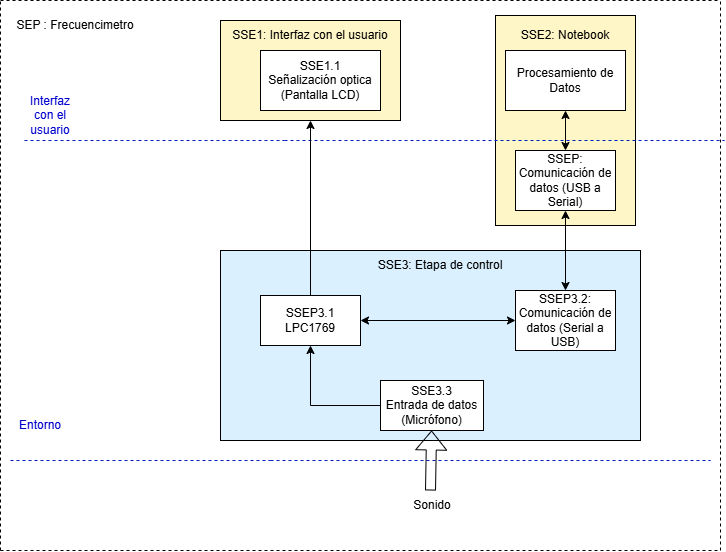

The diagram above was exported from draw.io. Its source (the exported page's mxGraphModel, read from the mxfile embedded in the PNG):
<mxGraphModel dx="1196" dy="481" grid="1" gridSize="10" guides="1" tooltips="1" connect="1" arrows="1" fold="1" page="1" pageScale="1" pageWidth="827" pageHeight="1169" math="0" shadow="0">
  <root>
    <mxCell id="0" />
    <mxCell id="1" parent="0" />
    <mxCell id="XEvta1Y7cjx83m83Juud-39" value="" style="rounded=0;whiteSpace=wrap;html=1;fillColor=#DAF0FF;" vertex="1" parent="1">
      <mxGeometry x="260" y="330" width="420" height="190" as="geometry" />
    </mxCell>
    <mxCell id="XEvta1Y7cjx83m83Juud-29" value="" style="rounded=0;whiteSpace=wrap;html=1;rotation=90;fillColor=#FFF6C7;" vertex="1" parent="1">
      <mxGeometry x="500" y="130" width="210" height="140" as="geometry" />
    </mxCell>
    <mxCell id="XEvta1Y7cjx83m83Juud-21" value="" style="rounded=0;whiteSpace=wrap;html=1;fillColor=#FFF6C7;" vertex="1" parent="1">
      <mxGeometry x="260" y="100" width="180" height="100" as="geometry" />
    </mxCell>
    <mxCell id="XEvta1Y7cjx83m83Juud-1" value="" style="endArrow=none;dashed=1;html=1;rounded=0;fillColor=#647687;strokeColor=light-dark(#000000, #a9b8c7);" edge="1" parent="1">
      <mxGeometry width="50" height="50" relative="1" as="geometry">
        <mxPoint x="40" y="80" as="sourcePoint" />
        <mxPoint x="760" y="80" as="targetPoint" />
      </mxGeometry>
    </mxCell>
    <mxCell id="XEvta1Y7cjx83m83Juud-2" value="" style="endArrow=none;dashed=1;html=1;rounded=0;" edge="1" parent="1">
      <mxGeometry width="50" height="50" relative="1" as="geometry">
        <mxPoint x="40" y="630" as="sourcePoint" />
        <mxPoint x="40" y="80" as="targetPoint" />
      </mxGeometry>
    </mxCell>
    <mxCell id="XEvta1Y7cjx83m83Juud-3" value="" style="endArrow=none;dashed=1;html=1;rounded=0;" edge="1" parent="1">
      <mxGeometry width="50" height="50" relative="1" as="geometry">
        <mxPoint x="760" y="630" as="sourcePoint" />
        <mxPoint x="760" y="80" as="targetPoint" />
      </mxGeometry>
    </mxCell>
    <mxCell id="XEvta1Y7cjx83m83Juud-4" value="" style="endArrow=none;dashed=1;html=1;rounded=0;" edge="1" parent="1">
      <mxGeometry width="50" height="50" relative="1" as="geometry">
        <mxPoint x="40" y="630" as="sourcePoint" />
        <mxPoint x="760" y="630" as="targetPoint" />
        <Array as="points">
          <mxPoint x="410" y="630" />
        </Array>
      </mxGeometry>
    </mxCell>
    <mxCell id="XEvta1Y7cjx83m83Juud-5" value="" style="endArrow=none;dashed=1;html=1;rounded=0;fillColor=#0050ef;strokeColor=#001DBC;" edge="1" parent="1">
      <mxGeometry width="50" height="50" relative="1" as="geometry">
        <mxPoint x="324" y="220" as="sourcePoint" />
        <mxPoint x="764" y="220" as="targetPoint" />
      </mxGeometry>
    </mxCell>
    <mxCell id="XEvta1Y7cjx83m83Juud-7" value="" style="endArrow=none;dashed=1;html=1;rounded=0;fillColor=#0050ef;strokeColor=#001DBC;" edge="1" parent="1">
      <mxGeometry width="50" height="50" relative="1" as="geometry">
        <mxPoint x="64" y="220" as="sourcePoint" />
        <mxPoint x="324" y="220" as="targetPoint" />
      </mxGeometry>
    </mxCell>
    <mxCell id="XEvta1Y7cjx83m83Juud-6" value="Interfaz con el usuario" style="text;html=1;whiteSpace=wrap;align=center;verticalAlign=middle;rounded=0;fontColor=#0000CC;" vertex="1" parent="1">
      <mxGeometry x="60" y="180" width="60" height="30" as="geometry" />
    </mxCell>
    <mxCell id="XEvta1Y7cjx83m83Juud-9" value="SEP : Frecuencimetro" style="text;html=1;whiteSpace=wrap;strokeColor=none;fillColor=none;align=center;verticalAlign=middle;rounded=0;" vertex="1" parent="1">
      <mxGeometry x="50" y="90" width="130" height="30" as="geometry" />
    </mxCell>
    <mxCell id="XEvta1Y7cjx83m83Juud-11" value="" style="endArrow=none;dashed=1;html=1;rounded=0;fillColor=#0050ef;strokeColor=#001DBC;" edge="1" parent="1">
      <mxGeometry width="50" height="50" relative="1" as="geometry">
        <mxPoint x="310" y="540" as="sourcePoint" />
        <mxPoint x="750" y="540" as="targetPoint" />
      </mxGeometry>
    </mxCell>
    <mxCell id="XEvta1Y7cjx83m83Juud-12" value="" style="endArrow=none;dashed=1;html=1;rounded=0;fillColor=#0050ef;strokeColor=#001DBC;" edge="1" parent="1">
      <mxGeometry width="50" height="50" relative="1" as="geometry">
        <mxPoint x="50" y="540" as="sourcePoint" />
        <mxPoint x="310" y="540" as="targetPoint" />
      </mxGeometry>
    </mxCell>
    <mxCell id="XEvta1Y7cjx83m83Juud-13" value="Entorno" style="text;html=1;whiteSpace=wrap;align=center;verticalAlign=middle;rounded=0;fontColor=#0000CC;" vertex="1" parent="1">
      <mxGeometry x="50" y="490" width="60" height="30" as="geometry" />
    </mxCell>
    <mxCell id="XEvta1Y7cjx83m83Juud-37" style="edgeStyle=orthogonalEdgeStyle;rounded=0;orthogonalLoop=1;jettySize=auto;html=1;entryX=0.5;entryY=1;entryDx=0;entryDy=0;" edge="1" parent="1" source="XEvta1Y7cjx83m83Juud-14" target="XEvta1Y7cjx83m83Juud-21">
      <mxGeometry relative="1" as="geometry" />
    </mxCell>
    <mxCell id="XEvta1Y7cjx83m83Juud-14" value="SSEP3.1&lt;div&gt;LPC1769&lt;/div&gt;" style="rounded=0;whiteSpace=wrap;html=1;" vertex="1" parent="1">
      <mxGeometry x="300" y="375" width="100" height="50" as="geometry" />
    </mxCell>
    <mxCell id="XEvta1Y7cjx83m83Juud-15" value="SSEP3.2:&lt;div&gt;Comunicación de datos (Serial a USB)&lt;/div&gt;" style="rounded=0;whiteSpace=wrap;html=1;" vertex="1" parent="1">
      <mxGeometry x="555" y="370" width="100" height="60" as="geometry" />
    </mxCell>
    <mxCell id="XEvta1Y7cjx83m83Juud-16" value="SSEP:&lt;div&gt;Comunicación de datos (USB a Serial)&lt;/div&gt;" style="rounded=0;whiteSpace=wrap;html=1;" vertex="1" parent="1">
      <mxGeometry x="555" y="230" width="100" height="60" as="geometry" />
    </mxCell>
    <mxCell id="XEvta1Y7cjx83m83Juud-45" style="edgeStyle=orthogonalEdgeStyle;rounded=0;orthogonalLoop=1;jettySize=auto;html=1;entryX=0.5;entryY=1;entryDx=0;entryDy=0;" edge="1" parent="1" source="XEvta1Y7cjx83m83Juud-17" target="XEvta1Y7cjx83m83Juud-14">
      <mxGeometry relative="1" as="geometry" />
    </mxCell>
    <mxCell id="XEvta1Y7cjx83m83Juud-17" value="&lt;div&gt;SSE3.3&lt;/div&gt;Entrada de datos&lt;div&gt;(Micrófono)&lt;/div&gt;" style="rounded=0;whiteSpace=wrap;html=1;" vertex="1" parent="1">
      <mxGeometry x="420" y="460" width="103" height="50" as="geometry" />
    </mxCell>
    <mxCell id="XEvta1Y7cjx83m83Juud-18" value="&lt;div&gt;SSE1.1&lt;/div&gt;Señalización optica&lt;div&gt;(Pantalla LCD)&lt;/div&gt;" style="rounded=0;whiteSpace=wrap;html=1;" vertex="1" parent="1">
      <mxGeometry x="300" y="130" width="120" height="60" as="geometry" />
    </mxCell>
    <mxCell id="XEvta1Y7cjx83m83Juud-22" value="SSE1: Interfaz con el usuario" style="text;html=1;whiteSpace=wrap;strokeColor=none;fillColor=none;align=center;verticalAlign=middle;rounded=0;" vertex="1" parent="1">
      <mxGeometry x="270" y="100" width="160" height="30" as="geometry" />
    </mxCell>
    <mxCell id="XEvta1Y7cjx83m83Juud-24" value="Procesamiento de Datos" style="rounded=0;whiteSpace=wrap;html=1;" vertex="1" parent="1">
      <mxGeometry x="545" y="130" width="120" height="60" as="geometry" />
    </mxCell>
    <mxCell id="XEvta1Y7cjx83m83Juud-30" value="SSE2: Notebook" style="text;html=1;whiteSpace=wrap;strokeColor=none;fillColor=none;align=center;verticalAlign=middle;rounded=0;" vertex="1" parent="1">
      <mxGeometry x="555" y="100" width="100" height="30" as="geometry" />
    </mxCell>
    <mxCell id="XEvta1Y7cjx83m83Juud-33" value="" style="endArrow=classic;startArrow=classic;html=1;rounded=0;entryX=0.5;entryY=1;entryDx=0;entryDy=0;exitX=0.5;exitY=0;exitDx=0;exitDy=0;" edge="1" parent="1" source="XEvta1Y7cjx83m83Juud-16" target="XEvta1Y7cjx83m83Juud-24">
      <mxGeometry width="50" height="50" relative="1" as="geometry">
        <mxPoint x="670" y="237" as="sourcePoint" />
        <mxPoint x="430" y="300" as="targetPoint" />
      </mxGeometry>
    </mxCell>
    <mxCell id="XEvta1Y7cjx83m83Juud-34" value="" style="endArrow=classic;startArrow=classic;html=1;rounded=0;entryX=0.5;entryY=1;entryDx=0;entryDy=0;exitX=0.5;exitY=0;exitDx=0;exitDy=0;" edge="1" parent="1" source="XEvta1Y7cjx83m83Juud-15" target="XEvta1Y7cjx83m83Juud-16">
      <mxGeometry width="50" height="50" relative="1" as="geometry">
        <mxPoint x="380" y="350" as="sourcePoint" />
        <mxPoint x="430" y="300" as="targetPoint" />
      </mxGeometry>
    </mxCell>
    <mxCell id="XEvta1Y7cjx83m83Juud-40" value="SSE3: Etapa de control" style="text;html=1;whiteSpace=wrap;strokeColor=none;fillColor=none;align=center;verticalAlign=middle;rounded=0;" vertex="1" parent="1">
      <mxGeometry x="405" y="330" width="150" height="30" as="geometry" />
    </mxCell>
    <mxCell id="XEvta1Y7cjx83m83Juud-46" value="" style="shape=flexArrow;endArrow=classic;html=1;rounded=0;" edge="1" parent="1">
      <mxGeometry width="50" height="50" relative="1" as="geometry">
        <mxPoint x="470" y="570" as="sourcePoint" />
        <mxPoint x="471.07" y="510" as="targetPoint" />
      </mxGeometry>
    </mxCell>
    <mxCell id="XEvta1Y7cjx83m83Juud-47" value="Sonido" style="text;html=1;whiteSpace=wrap;strokeColor=none;fillColor=none;align=center;verticalAlign=middle;rounded=0;" vertex="1" parent="1">
      <mxGeometry x="441.5" y="570" width="60" height="30" as="geometry" />
    </mxCell>
    <mxCell id="XEvta1Y7cjx83m83Juud-52" value="" style="endArrow=classic;startArrow=classic;html=1;rounded=0;exitX=1;exitY=0.5;exitDx=0;exitDy=0;entryX=0;entryY=0.5;entryDx=0;entryDy=0;" edge="1" parent="1" source="XEvta1Y7cjx83m83Juud-14" target="XEvta1Y7cjx83m83Juud-15">
      <mxGeometry width="50" height="50" relative="1" as="geometry">
        <mxPoint x="480" y="430" as="sourcePoint" />
        <mxPoint x="530" y="380" as="targetPoint" />
      </mxGeometry>
    </mxCell>
  </root>
</mxGraphModel>